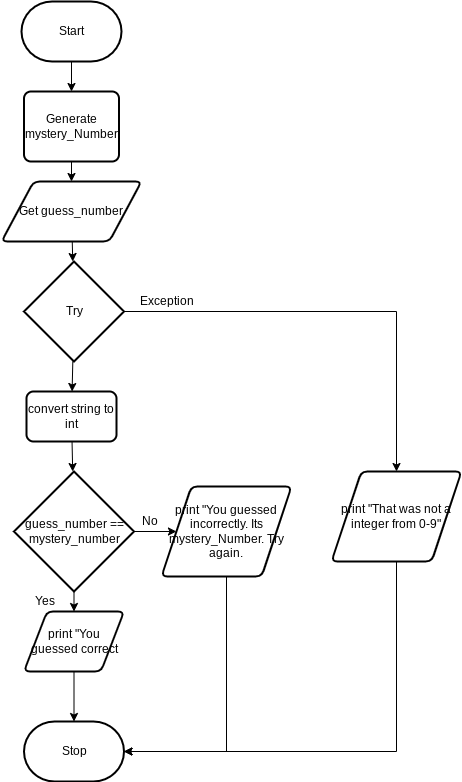

The diagram above was exported from draw.io. Its source (the exported page's mxGraphModel, read from the mxfile embedded in the PNG):
<mxGraphModel dx="1074" dy="741" grid="1" gridSize="10" guides="1" tooltips="1" connect="1" arrows="1" fold="1" page="1" pageScale="1" pageWidth="827" pageHeight="1169" math="0" shadow="0">
  <root>
    <mxCell id="0" />
    <mxCell id="1" parent="0" />
    <mxCell id="17" style="edgeStyle=none;html=1;entryX=0.5;entryY=0;entryDx=0;entryDy=0;" parent="1" source="18" target="32" edge="1">
      <mxGeometry relative="1" as="geometry">
        <mxPoint x="240" y="170" as="targetPoint" />
      </mxGeometry>
    </mxCell>
    <mxCell id="18" value="Start" style="strokeWidth=2;html=1;shape=mxgraph.flowchart.terminator;whiteSpace=wrap;" parent="1" vertex="1">
      <mxGeometry x="190" y="80" width="100" height="60" as="geometry" />
    </mxCell>
    <mxCell id="40" style="edgeStyle=none;rounded=0;html=1;" parent="1" source="20" target="39" edge="1">
      <mxGeometry relative="1" as="geometry" />
    </mxCell>
    <mxCell id="20" value="Get guess_number" style="shape=parallelogram;html=1;strokeWidth=2;perimeter=parallelogramPerimeter;whiteSpace=wrap;rounded=1;arcSize=12;size=0.23;" parent="1" vertex="1">
      <mxGeometry x="170" y="260" width="140" height="60" as="geometry" />
    </mxCell>
    <mxCell id="21" style="edgeStyle=none;html=1;" parent="1" source="22" target="23" edge="1">
      <mxGeometry relative="1" as="geometry">
        <mxPoint x="240" y="530" as="targetPoint" />
      </mxGeometry>
    </mxCell>
    <mxCell id="22" value="print &quot;You guessed correct" style="shape=parallelogram;html=1;strokeWidth=2;perimeter=parallelogramPerimeter;whiteSpace=wrap;rounded=1;arcSize=12;size=0.23;" parent="1" vertex="1">
      <mxGeometry x="192.5" y="690" width="100" height="60" as="geometry" />
    </mxCell>
    <mxCell id="23" value="Stop" style="strokeWidth=2;html=1;shape=mxgraph.flowchart.terminator;whiteSpace=wrap;" parent="1" vertex="1">
      <mxGeometry x="192.5" y="800" width="100" height="60" as="geometry" />
    </mxCell>
    <mxCell id="42" style="edgeStyle=none;rounded=0;html=1;" parent="1" source="26" target="22" edge="1">
      <mxGeometry relative="1" as="geometry" />
    </mxCell>
    <mxCell id="43" style="edgeStyle=none;rounded=0;html=1;entryX=0;entryY=0.5;entryDx=0;entryDy=0;" parent="1" source="26" target="29" edge="1">
      <mxGeometry relative="1" as="geometry" />
    </mxCell>
    <mxCell id="26" value="&lt;span&gt;guess_number == mystery_number&lt;/span&gt;" style="strokeWidth=2;html=1;shape=mxgraph.flowchart.decision;whiteSpace=wrap;" parent="1" vertex="1">
      <mxGeometry x="182.5" y="550" width="120" height="120" as="geometry" />
    </mxCell>
    <mxCell id="45" style="edgeStyle=none;rounded=0;html=1;entryX=1;entryY=0.5;entryDx=0;entryDy=0;entryPerimeter=0;" parent="1" source="29" target="23" edge="1">
      <mxGeometry relative="1" as="geometry">
        <Array as="points">
          <mxPoint x="395" y="830" />
        </Array>
      </mxGeometry>
    </mxCell>
    <mxCell id="29" value="print &quot;You guessed incorrectly. Its mystery_Number. Try again." style="shape=parallelogram;html=1;strokeWidth=2;perimeter=parallelogramPerimeter;whiteSpace=wrap;rounded=1;arcSize=12;size=0.23;" parent="1" vertex="1">
      <mxGeometry x="330" y="565" width="130" height="90" as="geometry" />
    </mxCell>
    <mxCell id="30" style="edgeStyle=none;html=1;exitX=0.5;exitY=1;exitDx=0;exitDy=0;" parent="1" source="32" target="20" edge="1">
      <mxGeometry relative="1" as="geometry">
        <mxPoint x="240" y="230" as="sourcePoint" />
      </mxGeometry>
    </mxCell>
    <mxCell id="32" value="&lt;span&gt;Generate mystery_Number&lt;/span&gt;" style="rounded=1;whiteSpace=wrap;html=1;absoluteArcSize=1;arcSize=14;strokeWidth=2;" parent="1" vertex="1">
      <mxGeometry x="192.5" y="170" width="95" height="70" as="geometry" />
    </mxCell>
    <mxCell id="46" style="edgeStyle=none;rounded=0;html=1;entryX=1;entryY=0.5;entryDx=0;entryDy=0;entryPerimeter=0;" parent="1" source="36" target="23" edge="1">
      <mxGeometry relative="1" as="geometry">
        <Array as="points">
          <mxPoint x="565" y="830" />
        </Array>
      </mxGeometry>
    </mxCell>
    <mxCell id="36" value="print &quot;That was not a integer from 0-9&quot;" style="shape=parallelogram;html=1;strokeWidth=2;perimeter=parallelogramPerimeter;whiteSpace=wrap;rounded=1;arcSize=12;size=0.23;" parent="1" vertex="1">
      <mxGeometry x="500" y="550" width="130" height="90" as="geometry" />
    </mxCell>
    <mxCell id="50" style="edgeStyle=none;html=1;entryX=0.5;entryY=0;entryDx=0;entryDy=0;rounded=0;" edge="1" parent="1" source="39" target="36">
      <mxGeometry relative="1" as="geometry">
        <Array as="points">
          <mxPoint x="565" y="390" />
        </Array>
      </mxGeometry>
    </mxCell>
    <mxCell id="56" style="edgeStyle=none;rounded=0;html=1;" edge="1" parent="1" source="39" target="55">
      <mxGeometry relative="1" as="geometry" />
    </mxCell>
    <mxCell id="39" value="Try" style="strokeWidth=2;html=1;shape=mxgraph.flowchart.decision;whiteSpace=wrap;" parent="1" vertex="1">
      <mxGeometry x="192.5" y="340" width="100" height="100" as="geometry" />
    </mxCell>
    <mxCell id="47" value="Yes&lt;br&gt;" style="text;html=1;align=center;verticalAlign=middle;resizable=0;points=[];autosize=1;strokeColor=none;fillColor=none;" parent="1" vertex="1">
      <mxGeometry x="192.5" y="670" width="40" height="20" as="geometry" />
    </mxCell>
    <mxCell id="48" value="No" style="text;html=1;align=center;verticalAlign=middle;resizable=0;points=[];autosize=1;strokeColor=none;fillColor=none;" parent="1" vertex="1">
      <mxGeometry x="302.5" y="590" width="30" height="20" as="geometry" />
    </mxCell>
    <mxCell id="49" value="Exception" style="text;html=1;align=center;verticalAlign=middle;resizable=0;points=[];autosize=1;strokeColor=none;fillColor=none;" parent="1" vertex="1">
      <mxGeometry x="300" y="370" width="70" height="20" as="geometry" />
    </mxCell>
    <mxCell id="57" style="edgeStyle=none;rounded=0;html=1;" edge="1" parent="1" source="55" target="26">
      <mxGeometry relative="1" as="geometry" />
    </mxCell>
    <mxCell id="55" value="&lt;span&gt;convert string to int&lt;/span&gt;" style="rounded=1;whiteSpace=wrap;html=1;absoluteArcSize=1;arcSize=14;strokeWidth=2;" vertex="1" parent="1">
      <mxGeometry x="195" y="470" width="90" height="50" as="geometry" />
    </mxCell>
  </root>
</mxGraphModel>